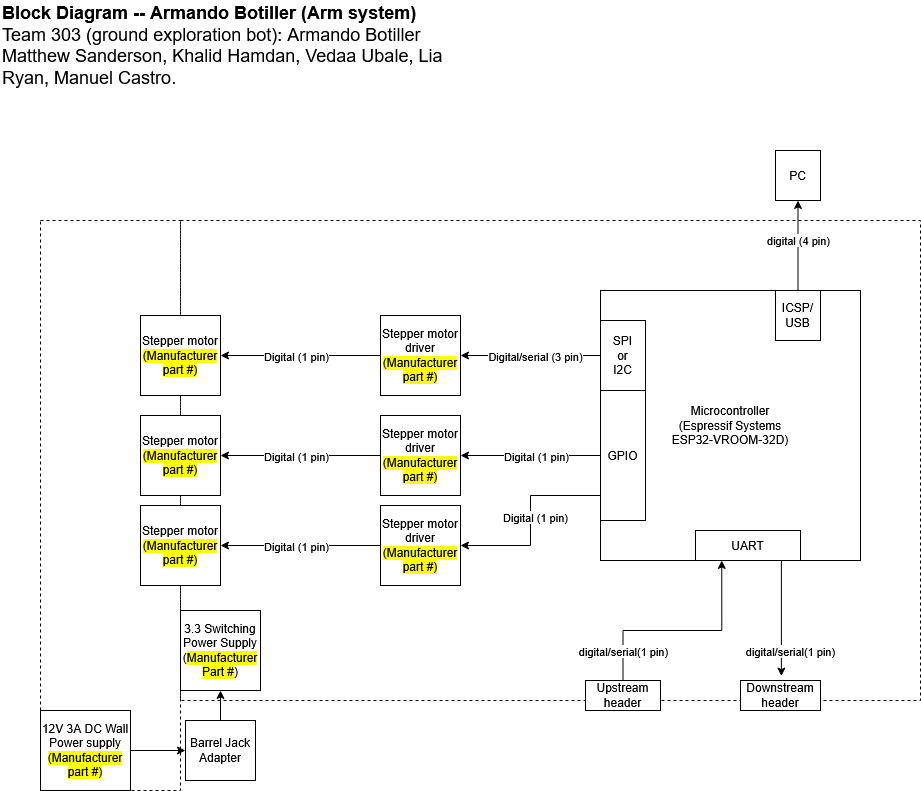

The diagram above was exported from draw.io. Its source (the exported page's mxGraphModel, read from the mxfile embedded in the PNG):
<mxGraphModel dx="1368" dy="818" grid="1" gridSize="10" guides="1" tooltips="1" connect="1" arrows="1" fold="1" page="1" pageScale="1" pageWidth="850" pageHeight="1100" math="0" shadow="0">
  <root>
    <mxCell id="0" />
    <mxCell id="1" parent="0" />
    <mxCell id="7Y58ep6LZhlwoz7FDctB-107" parent="1" style="whiteSpace=wrap;html=1;fillColor=none;dashed=1;" value="" vertex="1">
      <mxGeometry height="570" width="140" x="60" y="230" as="geometry" />
    </mxCell>
    <mxCell id="7Y58ep6LZhlwoz7FDctB-108" parent="1" style="whiteSpace=wrap;html=1;fillColor=none;dashed=1;" value="" vertex="1">
      <mxGeometry height="480" width="740" x="200" y="230" as="geometry" />
    </mxCell>
    <mxCell id="7Y58ep6LZhlwoz7FDctB-1" parent="1" style="text;html=1;whiteSpace=wrap;strokeColor=none;fillColor=none;align=left;verticalAlign=middle;rounded=0;fontStyle=0;fontSize=18;" value="&lt;div&gt;&lt;b&gt;Block Diagram -- Armando Botiller (Arm system)&lt;/b&gt;&lt;/div&gt;&lt;div&gt;Team 303 (ground exploration bot): Armando Botiller&lt;/div&gt;&lt;div&gt;Matthew Sanderson, Khalid Hamdan, Vedaa Ubale, Lia Ryan, Manuel Castro.&lt;/div&gt;" vertex="1">
      <mxGeometry height="90" width="480" x="20" y="10" as="geometry" />
    </mxCell>
    <mxCell id="7Y58ep6LZhlwoz7FDctB-2" parent="1" style="whiteSpace=wrap;html=1;labelPosition=center;verticalLabelPosition=middle;align=center;verticalAlign=middle;" value="&lt;div&gt;Microcontroller&lt;/div&gt;&lt;div&gt;(Espressif Systems&lt;/div&gt;&lt;div&gt;ESP32-VROOM-32D)&lt;/div&gt;" vertex="1">
      <mxGeometry height="270" width="260" x="620" y="300" as="geometry" />
    </mxCell>
    <mxCell id="7Y58ep6LZhlwoz7FDctB-55" edge="1" parent="1" source="7Y58ep6LZhlwoz7FDctB-9" style="edgeStyle=orthogonalEdgeStyle;rounded=0;orthogonalLoop=1;jettySize=auto;html=1;exitX=1;exitY=0.5;exitDx=0;exitDy=0;entryX=0;entryY=0.5;entryDx=0;entryDy=0;" target="7Y58ep6LZhlwoz7FDctB-54">
      <mxGeometry relative="1" as="geometry" />
    </mxCell>
    <mxCell id="7Y58ep6LZhlwoz7FDctB-9" parent="1" style="whiteSpace=wrap;html=1;labelBackgroundColor=default;" value="&lt;div&gt;&lt;span style=&quot;&quot;&gt;12V 3A DC Wall Power supply&lt;/span&gt;&lt;/div&gt;&lt;div&gt;&lt;span style=&quot;background-color: light-dark(rgb(255, 255, 0), rgb(237, 237, 237));&quot;&gt;(Manufacturer part #)&lt;/span&gt;&lt;/div&gt;" vertex="1">
      <mxGeometry height="80" width="90" x="60" y="720" as="geometry" />
    </mxCell>
    <mxCell id="7Y58ep6LZhlwoz7FDctB-103" edge="1" parent="1" source="7Y58ep6LZhlwoz7FDctB-50" style="edgeStyle=orthogonalEdgeStyle;rounded=0;orthogonalLoop=1;jettySize=auto;html=1;exitX=0.5;exitY=0;exitDx=0;exitDy=0;entryX=0.5;entryY=1;entryDx=0;entryDy=0;" target="7Y58ep6LZhlwoz7FDctB-51">
      <mxGeometry relative="1" as="geometry" />
    </mxCell>
    <mxCell id="7Y58ep6LZhlwoz7FDctB-109" connectable="0" parent="7Y58ep6LZhlwoz7FDctB-103" style="edgeLabel;html=1;align=center;verticalAlign=middle;resizable=0;points=[];" value="digital (4 pin)" vertex="1">
      <mxGeometry relative="1" x="0.3714" y="-1" as="geometry">
        <mxPoint x="-1" y="11" as="offset" />
      </mxGeometry>
    </mxCell>
    <mxCell id="7Y58ep6LZhlwoz7FDctB-50" parent="1" style="whiteSpace=wrap;html=1;" value="&lt;div&gt;ICSP/USB&lt;/div&gt;" vertex="1">
      <mxGeometry height="50" width="45" x="795" y="300" as="geometry" />
    </mxCell>
    <mxCell id="7Y58ep6LZhlwoz7FDctB-51" parent="1" style="whiteSpace=wrap;html=1;" value="PC" vertex="1">
      <mxGeometry height="50" width="45" x="795" y="160" as="geometry" />
    </mxCell>
    <mxCell id="7Y58ep6LZhlwoz7FDctB-53" parent="1" style="whiteSpace=wrap;html=1;aspect=fixed;labelBackgroundColor=default;" value="&lt;div&gt;3.3 Switching Power Supply&lt;/div&gt;&lt;div&gt;(&lt;span style=&quot;background-color: light-dark(rgb(255, 255, 0), rgb(237, 237, 237));&quot;&gt;Manufacturer Part #&lt;/span&gt;)&lt;/div&gt;" vertex="1">
      <mxGeometry height="80" width="80" x="200" y="620" as="geometry" />
    </mxCell>
    <mxCell id="7Y58ep6LZhlwoz7FDctB-56" edge="1" parent="1" source="7Y58ep6LZhlwoz7FDctB-54" style="edgeStyle=orthogonalEdgeStyle;rounded=0;orthogonalLoop=1;jettySize=auto;html=1;exitX=0.5;exitY=0;exitDx=0;exitDy=0;entryX=0.5;entryY=1;entryDx=0;entryDy=0;" target="7Y58ep6LZhlwoz7FDctB-53">
      <mxGeometry relative="1" as="geometry" />
    </mxCell>
    <mxCell id="7Y58ep6LZhlwoz7FDctB-54" parent="1" style="whiteSpace=wrap;html=1;labelBackgroundColor=default;" value="&lt;div&gt;Barrel Jack Adapter&lt;/div&gt;" vertex="1">
      <mxGeometry height="60" width="70" x="205" y="730" as="geometry" />
    </mxCell>
    <mxCell id="7Y58ep6LZhlwoz7FDctB-76" edge="1" parent="1" source="7Y58ep6LZhlwoz7FDctB-60" style="edgeStyle=orthogonalEdgeStyle;rounded=0;orthogonalLoop=1;jettySize=auto;html=1;exitX=0;exitY=0.5;exitDx=0;exitDy=0;entryX=1;entryY=0.5;entryDx=0;entryDy=0;" target="7Y58ep6LZhlwoz7FDctB-68">
      <mxGeometry relative="1" as="geometry" />
    </mxCell>
    <mxCell id="7Y58ep6LZhlwoz7FDctB-104" connectable="0" parent="7Y58ep6LZhlwoz7FDctB-76" style="edgeLabel;html=1;align=center;verticalAlign=middle;resizable=0;points=[];" value="Digital (1 pin)" vertex="1">
      <mxGeometry relative="1" x="0.0197" as="geometry">
        <mxPoint x="-3" as="offset" />
      </mxGeometry>
    </mxCell>
    <mxCell id="7Y58ep6LZhlwoz7FDctB-60" parent="1" style="whiteSpace=wrap;html=1;aspect=fixed;labelBackgroundColor=default;" value="&lt;div&gt;Stepper motor driver&lt;/div&gt;&lt;div&gt;&lt;span style=&quot;background-color: rgb(255, 255, 0);&quot;&gt;(Manufacturer part #)&lt;/span&gt;&lt;/div&gt;" vertex="1">
      <mxGeometry height="80" width="80" x="400" y="325" as="geometry" />
    </mxCell>
    <mxCell id="7Y58ep6LZhlwoz7FDctB-85" edge="1" parent="1" style="edgeStyle=orthogonalEdgeStyle;rounded=0;orthogonalLoop=1;jettySize=auto;html=1;exitX=0;exitY=0.5;exitDx=0;exitDy=0;entryX=1;entryY=0.5;entryDx=0;entryDy=0;" target="7Y58ep6LZhlwoz7FDctB-84">
      <mxGeometry relative="1" as="geometry">
        <mxPoint x="620" y="505" as="sourcePoint" />
      </mxGeometry>
    </mxCell>
    <mxCell id="7Y58ep6LZhlwoz7FDctB-96" connectable="0" parent="7Y58ep6LZhlwoz7FDctB-85" style="edgeLabel;html=1;align=center;verticalAlign=middle;resizable=0;points=[];" value="Digital (1 pin)" vertex="1">
      <mxGeometry relative="1" x="-0.0388" y="4" as="geometry">
        <mxPoint as="offset" />
      </mxGeometry>
    </mxCell>
    <mxCell id="7Y58ep6LZhlwoz7FDctB-68" parent="1" style="whiteSpace=wrap;html=1;aspect=fixed;labelBackgroundColor=default;" value="&lt;div&gt;Stepper motor&lt;/div&gt;&lt;div&gt;&lt;span style=&quot;background-color: rgb(255, 255, 0);&quot;&gt;(Manufacturer part #)&lt;/span&gt;&lt;/div&gt;" vertex="1">
      <mxGeometry height="80" width="80" x="160" y="325" as="geometry" />
    </mxCell>
    <mxCell id="7Y58ep6LZhlwoz7FDctB-89" edge="1" parent="1" style="edgeStyle=orthogonalEdgeStyle;rounded=0;orthogonalLoop=1;jettySize=auto;html=1;exitX=0.75;exitY=1;exitDx=0;exitDy=0;entryX=0.511;entryY=-0.148;entryDx=0;entryDy=0;entryPerimeter=0;" target="7Y58ep6LZhlwoz7FDctB-87">
      <mxGeometry relative="1" as="geometry">
        <mxPoint x="880" y="570" as="sourcePoint" />
        <mxPoint x="800" y="735" as="targetPoint" />
      </mxGeometry>
    </mxCell>
    <mxCell id="7Y58ep6LZhlwoz7FDctB-91" connectable="0" parent="7Y58ep6LZhlwoz7FDctB-89" style="edgeLabel;html=1;align=center;verticalAlign=middle;resizable=0;points=[];" value="digital/serial(1 pin)" vertex="1">
      <mxGeometry relative="1" x="-0.3126" y="-1" as="geometry">
        <mxPoint x="-4" y="91" as="offset" />
      </mxGeometry>
    </mxCell>
    <mxCell id="7Y58ep6LZhlwoz7FDctB-69" parent="1" style="whiteSpace=wrap;html=1;" value="&lt;div&gt;UART&lt;/div&gt;" vertex="1">
      <mxGeometry height="30" width="105" x="715" y="540" as="geometry" />
    </mxCell>
    <mxCell id="7Y58ep6LZhlwoz7FDctB-74" edge="1" parent="1" source="7Y58ep6LZhlwoz7FDctB-71" style="edgeStyle=orthogonalEdgeStyle;rounded=0;orthogonalLoop=1;jettySize=auto;html=1;exitX=0;exitY=0.5;exitDx=0;exitDy=0;entryX=1;entryY=0.5;entryDx=0;entryDy=0;" target="7Y58ep6LZhlwoz7FDctB-83">
      <mxGeometry relative="1" as="geometry">
        <mxPoint x="550.0000000000002" y="460" as="targetPoint" />
      </mxGeometry>
    </mxCell>
    <mxCell id="7Y58ep6LZhlwoz7FDctB-95" connectable="0" parent="7Y58ep6LZhlwoz7FDctB-74" style="edgeLabel;html=1;align=center;verticalAlign=middle;resizable=0;points=[];" value="Digital (1 pin)" vertex="1">
      <mxGeometry relative="1" x="0.134" as="geometry">
        <mxPoint x="14" as="offset" />
      </mxGeometry>
    </mxCell>
    <mxCell id="7Y58ep6LZhlwoz7FDctB-71" parent="1" style="whiteSpace=wrap;html=1;labelBackgroundColor=default;" value="GPIO" vertex="1">
      <mxGeometry height="130" width="45" x="620" y="400" as="geometry" />
    </mxCell>
    <mxCell id="7Y58ep6LZhlwoz7FDctB-75" edge="1" parent="1" source="7Y58ep6LZhlwoz7FDctB-72" style="edgeStyle=orthogonalEdgeStyle;rounded=0;orthogonalLoop=1;jettySize=auto;html=1;exitX=0;exitY=0.5;exitDx=0;exitDy=0;entryX=1;entryY=0.5;entryDx=0;entryDy=0;" target="7Y58ep6LZhlwoz7FDctB-60">
      <mxGeometry relative="1" as="geometry" />
    </mxCell>
    <mxCell id="7Y58ep6LZhlwoz7FDctB-92" connectable="0" parent="7Y58ep6LZhlwoz7FDctB-75" style="edgeLabel;html=1;align=center;verticalAlign=middle;resizable=0;points=[];" value="Digital/serial (3 pin)" vertex="1">
      <mxGeometry relative="1" x="0.066" y="-1" as="geometry">
        <mxPoint x="9" y="1" as="offset" />
      </mxGeometry>
    </mxCell>
    <mxCell id="7Y58ep6LZhlwoz7FDctB-72" parent="1" style="whiteSpace=wrap;html=1;labelBackgroundColor=default;" value="&lt;div&gt;SPI&lt;/div&gt;&lt;div&gt;or&lt;/div&gt;&lt;div&gt;I2C&lt;/div&gt;" vertex="1">
      <mxGeometry height="70" width="45" x="620" y="330" as="geometry" />
    </mxCell>
    <mxCell id="7Y58ep6LZhlwoz7FDctB-81" parent="1" style="whiteSpace=wrap;html=1;aspect=fixed;labelBackgroundColor=default;" value="&lt;div&gt;Stepper motor&lt;/div&gt;&lt;div&gt;&lt;span style=&quot;background-color: rgb(255, 255, 0);&quot;&gt;(Manufacturer part #)&lt;/span&gt;&lt;/div&gt;" vertex="1">
      <mxGeometry height="80" width="80" x="160" y="425" as="geometry" />
    </mxCell>
    <mxCell id="7Y58ep6LZhlwoz7FDctB-82" parent="1" style="whiteSpace=wrap;html=1;aspect=fixed;labelBackgroundColor=default;" value="&lt;div&gt;Stepper motor&lt;/div&gt;&lt;div&gt;&lt;span style=&quot;background-color: rgb(255, 255, 0);&quot;&gt;(Manufacturer part #)&lt;/span&gt;&lt;/div&gt;" vertex="1">
      <mxGeometry height="80" width="80" x="160" y="515" as="geometry" />
    </mxCell>
    <mxCell id="7Y58ep6LZhlwoz7FDctB-99" edge="1" parent="1" source="7Y58ep6LZhlwoz7FDctB-83" style="edgeStyle=orthogonalEdgeStyle;rounded=0;orthogonalLoop=1;jettySize=auto;html=1;exitX=0;exitY=0.5;exitDx=0;exitDy=0;entryX=1;entryY=0.5;entryDx=0;entryDy=0;" target="7Y58ep6LZhlwoz7FDctB-81">
      <mxGeometry relative="1" as="geometry" />
    </mxCell>
    <mxCell id="7Y58ep6LZhlwoz7FDctB-105" connectable="0" parent="7Y58ep6LZhlwoz7FDctB-99" style="edgeLabel;html=1;align=center;verticalAlign=middle;resizable=0;points=[];" value="Digital (1 pin)" vertex="1">
      <mxGeometry relative="1" x="0.1333" y="-2" as="geometry">
        <mxPoint x="6" y="2" as="offset" />
      </mxGeometry>
    </mxCell>
    <mxCell id="7Y58ep6LZhlwoz7FDctB-83" parent="1" style="whiteSpace=wrap;html=1;aspect=fixed;labelBackgroundColor=default;" value="&lt;div&gt;Stepper motor driver&lt;/div&gt;&lt;div&gt;&lt;span style=&quot;background-color: rgb(255, 255, 0);&quot;&gt;(Manufacturer part #)&lt;/span&gt;&lt;/div&gt;" vertex="1">
      <mxGeometry height="80" width="80" x="400" y="425" as="geometry" />
    </mxCell>
    <mxCell id="7Y58ep6LZhlwoz7FDctB-101" edge="1" parent="1" source="7Y58ep6LZhlwoz7FDctB-84" style="edgeStyle=orthogonalEdgeStyle;rounded=0;orthogonalLoop=1;jettySize=auto;html=1;entryX=1;entryY=0.5;entryDx=0;entryDy=0;" target="7Y58ep6LZhlwoz7FDctB-82">
      <mxGeometry relative="1" as="geometry" />
    </mxCell>
    <mxCell id="7Y58ep6LZhlwoz7FDctB-106" connectable="0" parent="7Y58ep6LZhlwoz7FDctB-101" style="edgeLabel;html=1;align=center;verticalAlign=middle;resizable=0;points=[];" value="Digital (1 pin)" vertex="1">
      <mxGeometry relative="1" x="0.2242" y="-5" as="geometry">
        <mxPoint x="13" y="5" as="offset" />
      </mxGeometry>
    </mxCell>
    <mxCell id="7Y58ep6LZhlwoz7FDctB-84" parent="1" style="whiteSpace=wrap;html=1;aspect=fixed;labelBackgroundColor=default;" value="&lt;div&gt;Stepper motor driver&lt;/div&gt;&lt;div&gt;&lt;span style=&quot;background-color: rgb(255, 255, 0);&quot;&gt;(Manufacturer part #)&lt;/span&gt;&lt;/div&gt;" vertex="1">
      <mxGeometry height="80" width="80" x="400" y="515" as="geometry" />
    </mxCell>
    <mxCell id="7Y58ep6LZhlwoz7FDctB-88" edge="1" parent="1" source="7Y58ep6LZhlwoz7FDctB-86" style="edgeStyle=orthogonalEdgeStyle;rounded=0;orthogonalLoop=1;jettySize=auto;html=1;entryX=0.25;entryY=1;entryDx=0;entryDy=0;" target="7Y58ep6LZhlwoz7FDctB-69">
      <mxGeometry relative="1" as="geometry">
        <Array as="points">
          <mxPoint x="643" y="640" />
          <mxPoint x="741" y="640" />
        </Array>
      </mxGeometry>
    </mxCell>
    <mxCell id="7Y58ep6LZhlwoz7FDctB-90" connectable="0" parent="7Y58ep6LZhlwoz7FDctB-88" style="edgeLabel;html=1;align=center;verticalAlign=middle;resizable=0;points=[];" value="digital/serial(1 pin)" vertex="1">
      <mxGeometry relative="1" x="-0.6923" as="geometry">
        <mxPoint y="4" as="offset" />
      </mxGeometry>
    </mxCell>
    <mxCell id="7Y58ep6LZhlwoz7FDctB-86" parent="1" style="whiteSpace=wrap;html=1;" value="Upstream header" vertex="1">
      <mxGeometry height="30" width="75" x="605" y="690" as="geometry" />
    </mxCell>
    <mxCell id="7Y58ep6LZhlwoz7FDctB-87" parent="1" style="whiteSpace=wrap;html=1;" value="Downstream header" vertex="1">
      <mxGeometry height="30" width="80" x="760" y="690" as="geometry" />
    </mxCell>
  </root>
</mxGraphModel>